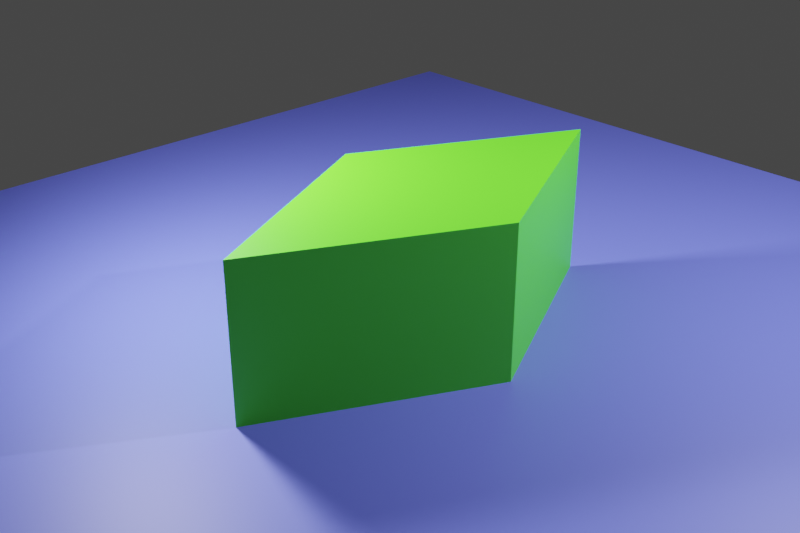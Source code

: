 # Source: transform.blend  (saved by Blender 2.80.53; exported with 4.5.12 LTS)
import bpy
from mathutils import Matrix  # noqa: F401  (used for matrix-valued properties, if any)

bpy.ops.wm.read_factory_settings(use_empty=True)
scene = bpy.context.scene
scene.name = 'Scene'

# ---- collections
col_collection = bpy.data.collections.new('Collection'); scene.collection.children.link(col_collection)

# ---- materials (node trees are filled in below, after node groups)
mat_material = bpy.data.materials.new('Material')
mat_material.alpha_threshold = 0.0
mat_material.use_transparent_shadow = False
mat_material.roughness = 0.5
mat_material.line_color = (0.0, 0.0, 0.0, 1.0)
mat_material_001 = bpy.data.materials.new('Material.001')
mat_material_001.use_transparent_shadow = False
mat_material_001.roughness = 0.25

# ---- material node trees
mat_material.use_nodes = True; mat_material.node_tree.nodes.clear()
_N = mat_material.node_tree.nodes; _L = mat_material.node_tree.links
n0 = _N.new('ShaderNodeOutputMaterial'); n0.name = 'Material Output'; n0.location = (300, 300)
n1 = _N.new('ShaderNodeBsdfPrincipled'); n1.name = 'Principled BSDF'; n1.location = (10, 300)
n1.distribution = 'GGX'
n1.subsurface_method = 'BURLEY'
n1.inputs[0].default_value = (0.1017, 0.8, 0.01898, 1.0)
n1.inputs[3].default_value = 1.45
_L.new(n1.outputs[0], n0.inputs[0])
n0.is_active_output = True
mat_material_001.use_nodes = True; mat_material_001.node_tree.nodes.clear()
_N = mat_material_001.node_tree.nodes; _L = mat_material_001.node_tree.links
n0 = _N.new('ShaderNodeOutputMaterial'); n0.name = 'Material Output'; n0.location = (300, 300)
n1 = _N.new('ShaderNodeBsdfPrincipled'); n1.name = 'Principled BSDF'; n1.location = (10, 300)
n1.distribution = 'GGX'
n1.subsurface_method = 'BURLEY'
n1.inputs[0].default_value = (0.1284, 0.156, 0.8, 1.0)
n1.inputs[3].default_value = 1.45
_L.new(n1.outputs[0], n0.inputs[0])
n0.is_active_output = True

# ---- world
world_world = bpy.data.worlds.new('World'); scene.world = world_world
world_world.use_nodes = True; world_world.node_tree.nodes.clear()
_N = world_world.node_tree.nodes; _L = world_world.node_tree.links
n0 = _N.new('ShaderNodeOutputWorld'); n0.name = 'World Output'; n0.location = (300, 300)
n1 = _N.new('ShaderNodeBackground'); n1.name = 'Background'; n1.location = (10, 300)
n1.inputs[0].default_value = (0.05088, 0.05088, 0.05088, 1.0)
_L.new(n1.outputs[0], n0.inputs[0])
n0.is_active_output = True
world_world.color = (0.05088, 0.05088, 0.05088)
world_world.use_sun_shadow = False
world_world.sun_shadow_jitter_overblur = 0.0

# ---- cameras
cam_camera = bpy.data.cameras.new('Camera')
cam_camera.clip_end = 100.0
cam_camera.ortho_scale = 7.314
cam_camera.dof.focus_distance = 0.0
cam_camera.dof.aperture_fstop = 128.0

# ---- lights
light_light = bpy.data.lights.new('Light', 'POINT')
light_light.transmission_factor = 0.0
light_light.cutoff_distance = 30.0
light_light.energy = 2000.0
light_light.shadow_buffer_clip_start = 1.001
light_light.shadow_soft_size = 0.1
light_light.shadow_maximum_resolution = 0.006
light_light.use_absolute_resolution = True
light_area = bpy.data.lights.new('Area', 'AREA')
light_area.transmission_factor = 0.0
light_area.energy = 785.4
light_area.shadow_buffer_clip_start = 0.5
light_area.shadow_soft_size = 1.0
light_area.shadow_maximum_resolution = 0.006
light_area.use_absolute_resolution = True
light_area.size = 1.0
light_area.size_y = 1.0

# ---- meshes
me_cube = bpy.data.meshes.new('Cube')
me_cube.from_pydata([(0.0, 1.414, 1.0), (0.0, 1.414, -1.0), (1.414, 0.0, 1.0), (1.414, 0.0, -1.0), (-1.414, 0.0, 1.0), (-1.414, 0.0, -1.0), (0.0, -1.414, 1.0), (0.0, -1.414, -1.0)], [], [(0, 4, 6, 2), (3, 2, 6, 7), (7, 6, 4, 5), (5, 1, 3, 7), (1, 0, 2, 3), (5, 4, 0, 1)])
_uv = me_cube.uv_layers.new(name='UVMap')
_uv.uv.foreach_set('vector', [0.375, 0.0, 0.625, 0.0, 0.625, 0.25, 0.375, 0.25, 0.375, 0.25, 0.625, 0.25, 0.625, 0.5, 0.375, 0.5, 0.375, 0.5, 0.625, 0.5, 0.625, 0.75, 0.375, 0.75, 0.375, 0.75, 0.625, 0.75, 0.625, 1.0, 0.375, 1.0, 0.125, 0.5, 0.375, 0.5, 0.375, 0.75, 0.125, 0.75, 0.625, 0.5, 0.875, 0.5, 0.875, 0.75, 0.625, 0.75])
me_cube.materials.append(mat_material)
me_cube.use_remesh_preserve_volume = False
me_cube.use_remesh_preserve_attributes = False
me_cube.use_mirror_vertex_groups = False
me_cube.update()
me_plane = bpy.data.meshes.new('Plane')
me_plane.from_pydata([(-1.0, -1.0, 0.0), (1.0, -1.0, 0.0), (-1.0, 1.0, 0.0), (1.0, 1.0, 0.0)], [], [(0, 1, 3, 2)])
_uv = me_plane.uv_layers.new(name='UVMap')
_uv.uv.foreach_set('vector', [0.0, 0.0, 1.0, 0.0, 1.0, 1.0, 0.0, 1.0])
me_plane.materials.append(mat_material_001)
me_plane.use_remesh_preserve_volume = False
me_plane.use_remesh_preserve_attributes = False
me_plane.use_mirror_vertex_groups = False
me_plane.update()

# ---- objects
ob_cube = bpy.data.objects.new('Cube', me_cube)
ob_light = bpy.data.objects.new('Light', light_light)
ob_camera = bpy.data.objects.new('Camera', cam_camera)
ob_plane = bpy.data.objects.new('Plane', me_plane)
ob_area = bpy.data.objects.new('Area', light_area)

# ---- transforms, parenting, visibility, modifiers, constraints
ob_cube.location = (0.0, 0.0, 1.0)
ob_cube.scale = (1.0, 2.0, 1.0)
ob_cube.lock_rotations_4d = False
ob_cube.empty_display_type = 'ARROWS'
ob_cube.lineart.crease_threshold = 0.0
ob_light.location = (4.076, 4.0, 5.904)
ob_light.rotation_euler = (0.6503, 0.05522, 1.866)
ob_light.lock_rotations_4d = False
ob_light.empty_display_type = 'ARROWS'
ob_light.color = (0.0, 0.0, 0.0, 0.0)
ob_light.lineart.crease_threshold = 0.0
ob_camera.location = (8.409, -8.338, 6.856)
ob_camera.rotation_euler = (1.109, 0.0, 0.8149)
ob_camera.lock_rotations_4d = False
ob_camera.empty_display_type = 'ARROWS'
ob_camera.color = (0.0, 0.0, 0.0, 0.0)
ob_camera.display_type = 'WIRE'
ob_camera.lineart.crease_threshold = 0.0
ob_plane.location = (0.0, 0.0, 0.0)
ob_plane.scale = (8.0, 8.0, 8.0)
ob_plane.lineart.crease_threshold = 0.0
ob_area.location = (-3.272, -2.314, 4.589)
ob_area.rotation_euler = (0.8561, -0.0, -0.7086)
ob_area.lineart.crease_threshold = 0.0

# ---- collection membership
col_collection.objects.link(ob_cube)
col_collection.objects.link(ob_light)
col_collection.objects.link(ob_camera)
col_collection.objects.link(ob_plane)
col_collection.objects.link(ob_area)

# ---- scene / render settings (as saved in the file)
scene.camera = ob_camera
scene.frame_start = 1; scene.frame_end = 250; scene.frame_set(1)
scene.render.engine = 'BLENDER_EEVEE_NEXT'
scene.render.resolution_x = 720
scene.render.resolution_y = 480
scene.cycles.use_denoising = False
scene.cycles.samples = 128
scene.cycles.sampling_pattern = 'TABULATED_SOBOL'
scene.cycles.use_adaptive_sampling = False
scene.cycles.use_light_tree = False
scene.view_settings.view_transform = 'Filmic'
bpy.context.view_layer.update()
